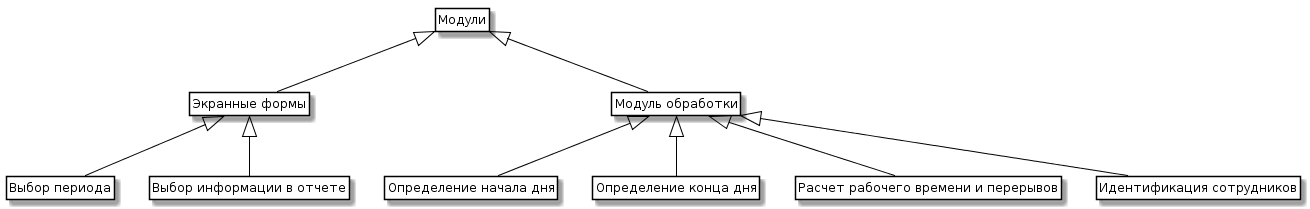

The diagram above was rendered by PlantUML. Its source (embedded in the PNG):
@startuml
skinparam class {
	BackgroundColor White
	ArrowColor Black
	BorderColor Black
}
class Modules as "Модули"


class Window as "Экранные формы"
class Process as "Модуль обработки"
class Start as "Определение начала дня"
class Finish as "Определение конца дня"
class Break as "Расчет рабочего времени и перерывов"
class Period as "Выбор периода"
class Report as "Выбор информации в отчете"
class Identify as "Идентификация сотрудников"

Modules<|-- Window
Modules<|-- Process

Window<|-- Period
Window<|-- Report

Process<|--Start
Process<|--Finish
Process<|--Break
Process<|--Identify


hide members
hide circle
hide methods
@enduml